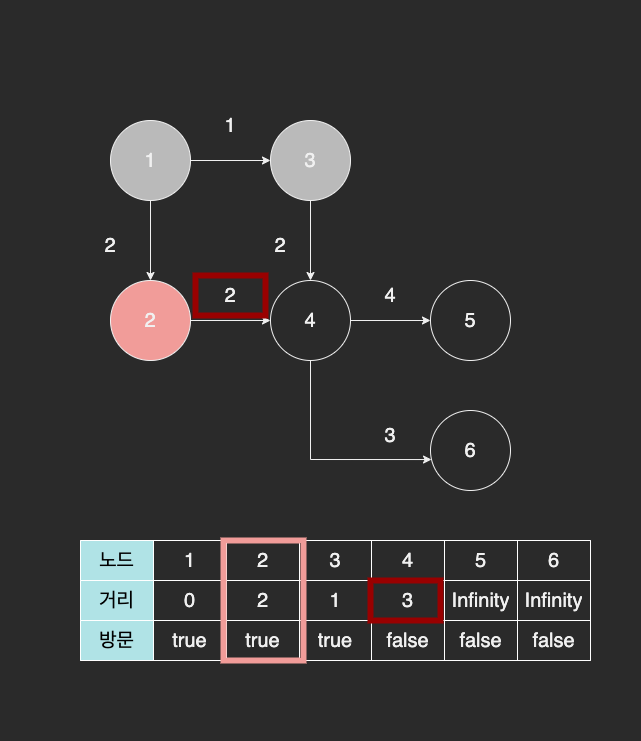

The diagram above was exported from draw.io. Its source (the exported page's mxGraphModel, read from the mxfile embedded in the PNG):
<mxGraphModel dx="904" dy="785" grid="1" gridSize="10" guides="1" tooltips="1" connect="1" arrows="1" fold="1" page="1" pageScale="1" pageWidth="827" pageHeight="1169" math="0" shadow="0">
  <root>
    <mxCell id="0" />
    <mxCell id="1" parent="0" />
    <mxCell id="0d-msn4kjI7o78ZU1Pk--20" value="" style="rounded=0;whiteSpace=wrap;html=1;fontSize=20;strokeWidth=1;strokeColor=none;" vertex="1" parent="1">
      <mxGeometry x="50" y="240" width="640" height="740" as="geometry" />
    </mxCell>
    <mxCell id="0d-msn4kjI7o78ZU1Pk--7" style="edgeStyle=orthogonalEdgeStyle;rounded=0;orthogonalLoop=1;jettySize=auto;html=1;fontSize=20;" edge="1" parent="1" source="0d-msn4kjI7o78ZU1Pk--1" target="0d-msn4kjI7o78ZU1Pk--3">
      <mxGeometry relative="1" as="geometry" />
    </mxCell>
    <mxCell id="0d-msn4kjI7o78ZU1Pk--8" style="edgeStyle=orthogonalEdgeStyle;rounded=0;orthogonalLoop=1;jettySize=auto;html=1;entryX=0.5;entryY=0;entryDx=0;entryDy=0;fontSize=20;" edge="1" parent="1" source="0d-msn4kjI7o78ZU1Pk--1" target="0d-msn4kjI7o78ZU1Pk--2">
      <mxGeometry relative="1" as="geometry" />
    </mxCell>
    <mxCell id="0d-msn4kjI7o78ZU1Pk--1" value="1" style="ellipse;whiteSpace=wrap;html=1;aspect=fixed;strokeWidth=1;fontSize=20;fillColor=#BABABA;" vertex="1" parent="1">
      <mxGeometry x="160" y="360" width="80" height="80" as="geometry" />
    </mxCell>
    <mxCell id="0d-msn4kjI7o78ZU1Pk--9" style="edgeStyle=orthogonalEdgeStyle;rounded=0;orthogonalLoop=1;jettySize=auto;html=1;entryX=0;entryY=0.5;entryDx=0;entryDy=0;fontSize=20;" edge="1" parent="1" source="0d-msn4kjI7o78ZU1Pk--2" target="0d-msn4kjI7o78ZU1Pk--4">
      <mxGeometry relative="1" as="geometry" />
    </mxCell>
    <mxCell id="0d-msn4kjI7o78ZU1Pk--2" value="2" style="ellipse;whiteSpace=wrap;html=1;aspect=fixed;strokeWidth=1;fontSize=20;fillColor=#F19C99;" vertex="1" parent="1">
      <mxGeometry x="160" y="520" width="80" height="80" as="geometry" />
    </mxCell>
    <mxCell id="0d-msn4kjI7o78ZU1Pk--10" style="edgeStyle=orthogonalEdgeStyle;rounded=0;orthogonalLoop=1;jettySize=auto;html=1;entryX=0.5;entryY=0;entryDx=0;entryDy=0;fontSize=20;" edge="1" parent="1" source="0d-msn4kjI7o78ZU1Pk--3" target="0d-msn4kjI7o78ZU1Pk--4">
      <mxGeometry relative="1" as="geometry" />
    </mxCell>
    <mxCell id="0d-msn4kjI7o78ZU1Pk--3" value="3" style="ellipse;whiteSpace=wrap;html=1;aspect=fixed;strokeWidth=1;fontSize=20;fillColor=#BABABA;" vertex="1" parent="1">
      <mxGeometry x="320" y="360" width="80" height="80" as="geometry" />
    </mxCell>
    <mxCell id="0d-msn4kjI7o78ZU1Pk--11" style="edgeStyle=orthogonalEdgeStyle;rounded=0;orthogonalLoop=1;jettySize=auto;html=1;entryX=0;entryY=0.5;entryDx=0;entryDy=0;fontSize=20;" edge="1" parent="1" source="0d-msn4kjI7o78ZU1Pk--4" target="0d-msn4kjI7o78ZU1Pk--5">
      <mxGeometry relative="1" as="geometry" />
    </mxCell>
    <mxCell id="0d-msn4kjI7o78ZU1Pk--13" style="edgeStyle=orthogonalEdgeStyle;rounded=0;orthogonalLoop=1;jettySize=auto;html=1;entryX=0.013;entryY=0.613;entryDx=0;entryDy=0;entryPerimeter=0;fontSize=20;exitX=0.5;exitY=1;exitDx=0;exitDy=0;" edge="1" parent="1" source="0d-msn4kjI7o78ZU1Pk--4" target="0d-msn4kjI7o78ZU1Pk--6">
      <mxGeometry relative="1" as="geometry" />
    </mxCell>
    <mxCell id="0d-msn4kjI7o78ZU1Pk--4" value="4" style="ellipse;whiteSpace=wrap;html=1;aspect=fixed;strokeWidth=1;fontSize=20;" vertex="1" parent="1">
      <mxGeometry x="320" y="520" width="80" height="80" as="geometry" />
    </mxCell>
    <mxCell id="0d-msn4kjI7o78ZU1Pk--5" value="5" style="ellipse;whiteSpace=wrap;html=1;aspect=fixed;strokeWidth=1;fontSize=20;" vertex="1" parent="1">
      <mxGeometry x="480" y="520" width="80" height="80" as="geometry" />
    </mxCell>
    <mxCell id="0d-msn4kjI7o78ZU1Pk--6" value="6" style="ellipse;whiteSpace=wrap;html=1;aspect=fixed;strokeWidth=1;fontSize=20;" vertex="1" parent="1">
      <mxGeometry x="480" y="650" width="80" height="80" as="geometry" />
    </mxCell>
    <mxCell id="0d-msn4kjI7o78ZU1Pk--14" value="1" style="text;html=1;strokeColor=none;fillColor=none;align=center;verticalAlign=middle;whiteSpace=wrap;rounded=0;fontSize=20;" vertex="1" parent="1">
      <mxGeometry x="250" y="350" width="60" height="30" as="geometry" />
    </mxCell>
    <mxCell id="0d-msn4kjI7o78ZU1Pk--15" value="2" style="text;html=1;strokeColor=none;fillColor=none;align=center;verticalAlign=middle;whiteSpace=wrap;rounded=0;fontSize=20;" vertex="1" parent="1">
      <mxGeometry x="130" y="470" width="60" height="30" as="geometry" />
    </mxCell>
    <mxCell id="0d-msn4kjI7o78ZU1Pk--16" value="2" style="text;html=1;strokeColor=none;fillColor=none;align=center;verticalAlign=middle;whiteSpace=wrap;rounded=0;fontSize=20;" vertex="1" parent="1">
      <mxGeometry x="250" y="520" width="60" height="30" as="geometry" />
    </mxCell>
    <mxCell id="0d-msn4kjI7o78ZU1Pk--17" value="2" style="text;html=1;strokeColor=none;fillColor=none;align=center;verticalAlign=middle;whiteSpace=wrap;rounded=0;fontSize=20;" vertex="1" parent="1">
      <mxGeometry x="300" y="470" width="60" height="30" as="geometry" />
    </mxCell>
    <mxCell id="0d-msn4kjI7o78ZU1Pk--18" value="4" style="text;html=1;strokeColor=none;fillColor=none;align=center;verticalAlign=middle;whiteSpace=wrap;rounded=0;fontSize=20;" vertex="1" parent="1">
      <mxGeometry x="410" y="520" width="60" height="30" as="geometry" />
    </mxCell>
    <mxCell id="0d-msn4kjI7o78ZU1Pk--19" value="3" style="text;html=1;strokeColor=none;fillColor=none;align=center;verticalAlign=middle;whiteSpace=wrap;rounded=0;fontSize=20;" vertex="1" parent="1">
      <mxGeometry x="410" y="660" width="60" height="30" as="geometry" />
    </mxCell>
    <mxCell id="0d-msn4kjI7o78ZU1Pk--21" value="" style="shape=table;startSize=0;container=1;collapsible=0;childLayout=tableLayout;fontSize=20;strokeWidth=1;" vertex="1" parent="1">
      <mxGeometry x="130" y="780" width="510" height="120" as="geometry" />
    </mxCell>
    <mxCell id="0d-msn4kjI7o78ZU1Pk--22" value="" style="shape=tableRow;horizontal=0;startSize=0;swimlaneHead=0;swimlaneBody=0;top=0;left=0;bottom=0;right=0;collapsible=0;dropTarget=0;fillColor=none;points=[[0,0.5],[1,0.5]];portConstraint=eastwest;fontSize=20;strokeWidth=1;" vertex="1" parent="0d-msn4kjI7o78ZU1Pk--21">
      <mxGeometry width="510" height="40" as="geometry" />
    </mxCell>
    <mxCell id="0d-msn4kjI7o78ZU1Pk--23" value="노드" style="shape=partialRectangle;html=1;whiteSpace=wrap;connectable=0;overflow=hidden;fillColor=#b0e3e6;top=1;left=1;bottom=1;right=1;pointerEvents=1;fontSize=20;strokeWidth=1;strokeColor=#FFFFFF;fontColor=#000000;" vertex="1" parent="0d-msn4kjI7o78ZU1Pk--22">
      <mxGeometry width="73" height="40" as="geometry">
        <mxRectangle width="73" height="40" as="alternateBounds" />
      </mxGeometry>
    </mxCell>
    <mxCell id="0d-msn4kjI7o78ZU1Pk--24" value="1" style="shape=partialRectangle;html=1;whiteSpace=wrap;connectable=0;overflow=hidden;fillColor=none;top=1;left=1;bottom=1;right=1;pointerEvents=1;fontSize=20;strokeWidth=1;strokeColor=#FFFFFF;" vertex="1" parent="0d-msn4kjI7o78ZU1Pk--22">
      <mxGeometry x="73" width="73" height="40" as="geometry">
        <mxRectangle width="73" height="40" as="alternateBounds" />
      </mxGeometry>
    </mxCell>
    <mxCell id="0d-msn4kjI7o78ZU1Pk--25" value="2" style="shape=partialRectangle;html=1;whiteSpace=wrap;connectable=0;overflow=hidden;fillColor=none;top=1;left=1;bottom=1;right=1;pointerEvents=1;fontSize=20;strokeWidth=1;strokeColor=#FFFFFF;" vertex="1" parent="0d-msn4kjI7o78ZU1Pk--22">
      <mxGeometry x="146" width="73" height="40" as="geometry">
        <mxRectangle width="73" height="40" as="alternateBounds" />
      </mxGeometry>
    </mxCell>
    <mxCell id="0d-msn4kjI7o78ZU1Pk--26" value="3" style="shape=partialRectangle;html=1;whiteSpace=wrap;connectable=0;overflow=hidden;fillColor=none;top=1;left=1;bottom=1;right=1;pointerEvents=1;fontSize=20;strokeWidth=1;strokeColor=#FFFFFF;" vertex="1" parent="0d-msn4kjI7o78ZU1Pk--22">
      <mxGeometry x="219" width="72" height="40" as="geometry">
        <mxRectangle width="72" height="40" as="alternateBounds" />
      </mxGeometry>
    </mxCell>
    <mxCell id="0d-msn4kjI7o78ZU1Pk--27" value="4" style="shape=partialRectangle;html=1;whiteSpace=wrap;connectable=0;overflow=hidden;fillColor=none;top=1;left=1;bottom=1;right=1;pointerEvents=1;fontSize=20;strokeWidth=1;strokeColor=#FFFFFF;" vertex="1" parent="0d-msn4kjI7o78ZU1Pk--22">
      <mxGeometry x="291" width="73" height="40" as="geometry">
        <mxRectangle width="73" height="40" as="alternateBounds" />
      </mxGeometry>
    </mxCell>
    <mxCell id="0d-msn4kjI7o78ZU1Pk--28" value="5" style="shape=partialRectangle;html=1;whiteSpace=wrap;connectable=0;overflow=hidden;fillColor=none;top=1;left=1;bottom=1;right=1;pointerEvents=1;fontSize=20;strokeWidth=1;strokeColor=#FFFFFF;" vertex="1" parent="0d-msn4kjI7o78ZU1Pk--22">
      <mxGeometry x="364" width="73" height="40" as="geometry">
        <mxRectangle width="73" height="40" as="alternateBounds" />
      </mxGeometry>
    </mxCell>
    <mxCell id="0d-msn4kjI7o78ZU1Pk--36" value="6" style="shape=partialRectangle;html=1;whiteSpace=wrap;connectable=0;overflow=hidden;fillColor=none;top=1;left=1;bottom=1;right=1;pointerEvents=1;fontSize=20;strokeWidth=1;strokeColor=#FFFFFF;" vertex="1" parent="0d-msn4kjI7o78ZU1Pk--22">
      <mxGeometry x="437" width="73" height="40" as="geometry">
        <mxRectangle width="73" height="40" as="alternateBounds" />
      </mxGeometry>
    </mxCell>
    <mxCell id="0d-msn4kjI7o78ZU1Pk--29" value="" style="shape=tableRow;horizontal=0;startSize=0;swimlaneHead=0;swimlaneBody=0;top=0;left=0;bottom=0;right=0;collapsible=0;dropTarget=0;fillColor=none;points=[[0,0.5],[1,0.5]];portConstraint=eastwest;fontSize=20;strokeWidth=1;" vertex="1" parent="0d-msn4kjI7o78ZU1Pk--21">
      <mxGeometry y="40" width="510" height="40" as="geometry" />
    </mxCell>
    <mxCell id="0d-msn4kjI7o78ZU1Pk--30" value="거리" style="shape=partialRectangle;html=1;whiteSpace=wrap;connectable=0;overflow=hidden;fillColor=#b0e3e6;top=1;left=1;bottom=1;right=1;pointerEvents=1;fontSize=20;strokeWidth=1;strokeColor=#FFFFFF;fontColor=#000000;" vertex="1" parent="0d-msn4kjI7o78ZU1Pk--29">
      <mxGeometry width="73" height="40" as="geometry">
        <mxRectangle width="73" height="40" as="alternateBounds" />
      </mxGeometry>
    </mxCell>
    <mxCell id="0d-msn4kjI7o78ZU1Pk--31" value="0" style="shape=partialRectangle;html=1;whiteSpace=wrap;connectable=0;overflow=hidden;fillColor=none;top=1;left=1;bottom=1;right=1;pointerEvents=1;fontSize=20;strokeWidth=1;strokeColor=#FFFFFF;" vertex="1" parent="0d-msn4kjI7o78ZU1Pk--29">
      <mxGeometry x="73" width="73" height="40" as="geometry">
        <mxRectangle width="73" height="40" as="alternateBounds" />
      </mxGeometry>
    </mxCell>
    <mxCell id="0d-msn4kjI7o78ZU1Pk--32" value="2" style="shape=partialRectangle;html=1;whiteSpace=wrap;connectable=0;overflow=hidden;fillColor=none;top=1;left=1;bottom=1;right=1;pointerEvents=1;fontSize=20;strokeWidth=1;strokeColor=#FFFFFF;" vertex="1" parent="0d-msn4kjI7o78ZU1Pk--29">
      <mxGeometry x="146" width="73" height="40" as="geometry">
        <mxRectangle width="73" height="40" as="alternateBounds" />
      </mxGeometry>
    </mxCell>
    <mxCell id="0d-msn4kjI7o78ZU1Pk--33" value="1" style="shape=partialRectangle;html=1;whiteSpace=wrap;connectable=0;overflow=hidden;fillColor=none;top=1;left=1;bottom=1;right=1;pointerEvents=1;fontSize=20;strokeWidth=1;strokeColor=#FFFFFF;" vertex="1" parent="0d-msn4kjI7o78ZU1Pk--29">
      <mxGeometry x="219" width="72" height="40" as="geometry">
        <mxRectangle width="72" height="40" as="alternateBounds" />
      </mxGeometry>
    </mxCell>
    <mxCell id="0d-msn4kjI7o78ZU1Pk--34" value="&lt;span style=&quot;&quot;&gt;3&lt;/span&gt;" style="shape=partialRectangle;html=1;whiteSpace=wrap;connectable=0;overflow=hidden;fillColor=none;top=1;left=1;bottom=1;right=1;pointerEvents=1;fontSize=20;strokeWidth=1;strokeColor=#FFFFFF;" vertex="1" parent="0d-msn4kjI7o78ZU1Pk--29">
      <mxGeometry x="291" width="73" height="40" as="geometry">
        <mxRectangle width="73" height="40" as="alternateBounds" />
      </mxGeometry>
    </mxCell>
    <mxCell id="0d-msn4kjI7o78ZU1Pk--35" value="&lt;span style=&quot;&quot;&gt;Infinity&lt;/span&gt;" style="shape=partialRectangle;html=1;whiteSpace=wrap;connectable=0;overflow=hidden;fillColor=none;top=1;left=1;bottom=1;right=1;pointerEvents=1;fontSize=20;strokeWidth=1;strokeColor=#FFFFFF;" vertex="1" parent="0d-msn4kjI7o78ZU1Pk--29">
      <mxGeometry x="364" width="73" height="40" as="geometry">
        <mxRectangle width="73" height="40" as="alternateBounds" />
      </mxGeometry>
    </mxCell>
    <mxCell id="0d-msn4kjI7o78ZU1Pk--37" value="&lt;span style=&quot;&quot;&gt;Infinity&lt;/span&gt;" style="shape=partialRectangle;html=1;whiteSpace=wrap;connectable=0;overflow=hidden;fillColor=none;top=1;left=1;bottom=1;right=1;pointerEvents=1;fontSize=20;strokeWidth=1;strokeColor=#FFFFFF;" vertex="1" parent="0d-msn4kjI7o78ZU1Pk--29">
      <mxGeometry x="437" width="73" height="40" as="geometry">
        <mxRectangle width="73" height="40" as="alternateBounds" />
      </mxGeometry>
    </mxCell>
    <mxCell id="0d-msn4kjI7o78ZU1Pk--59" style="shape=tableRow;horizontal=0;startSize=0;swimlaneHead=0;swimlaneBody=0;top=0;left=0;bottom=0;right=0;collapsible=0;dropTarget=0;fillColor=none;points=[[0,0.5],[1,0.5]];portConstraint=eastwest;fontSize=20;strokeWidth=1;" vertex="1" parent="0d-msn4kjI7o78ZU1Pk--21">
      <mxGeometry y="80" width="510" height="40" as="geometry" />
    </mxCell>
    <mxCell id="0d-msn4kjI7o78ZU1Pk--60" value="방문" style="shape=partialRectangle;html=1;whiteSpace=wrap;connectable=0;overflow=hidden;fillColor=#b0e3e6;top=1;left=1;bottom=1;right=1;pointerEvents=1;fontSize=20;strokeWidth=1;strokeColor=#FFFFFF;fontColor=#000000;" vertex="1" parent="0d-msn4kjI7o78ZU1Pk--59">
      <mxGeometry width="73" height="40" as="geometry">
        <mxRectangle width="73" height="40" as="alternateBounds" />
      </mxGeometry>
    </mxCell>
    <mxCell id="0d-msn4kjI7o78ZU1Pk--61" value="true" style="shape=partialRectangle;html=1;whiteSpace=wrap;connectable=0;overflow=hidden;fillColor=none;top=1;left=1;bottom=1;right=1;pointerEvents=1;fontSize=20;strokeWidth=1;strokeColor=#FFFFFF;" vertex="1" parent="0d-msn4kjI7o78ZU1Pk--59">
      <mxGeometry x="73" width="73" height="40" as="geometry">
        <mxRectangle width="73" height="40" as="alternateBounds" />
      </mxGeometry>
    </mxCell>
    <mxCell id="0d-msn4kjI7o78ZU1Pk--62" value="true" style="shape=partialRectangle;html=1;whiteSpace=wrap;connectable=0;overflow=hidden;fillColor=none;top=1;left=1;bottom=1;right=1;pointerEvents=1;fontSize=20;strokeWidth=1;strokeColor=#FFFFFF;" vertex="1" parent="0d-msn4kjI7o78ZU1Pk--59">
      <mxGeometry x="146" width="73" height="40" as="geometry">
        <mxRectangle width="73" height="40" as="alternateBounds" />
      </mxGeometry>
    </mxCell>
    <mxCell id="0d-msn4kjI7o78ZU1Pk--63" value="true" style="shape=partialRectangle;html=1;whiteSpace=wrap;connectable=0;overflow=hidden;fillColor=none;top=1;left=1;bottom=1;right=1;pointerEvents=1;fontSize=20;strokeWidth=1;strokeColor=#FFFFFF;" vertex="1" parent="0d-msn4kjI7o78ZU1Pk--59">
      <mxGeometry x="219" width="72" height="40" as="geometry">
        <mxRectangle width="72" height="40" as="alternateBounds" />
      </mxGeometry>
    </mxCell>
    <mxCell id="0d-msn4kjI7o78ZU1Pk--64" value="&lt;span style=&quot;&quot;&gt;false&lt;/span&gt;" style="shape=partialRectangle;html=1;whiteSpace=wrap;connectable=0;overflow=hidden;fillColor=none;top=1;left=1;bottom=1;right=1;pointerEvents=1;fontSize=20;strokeWidth=1;strokeColor=#FFFFFF;" vertex="1" parent="0d-msn4kjI7o78ZU1Pk--59">
      <mxGeometry x="291" width="73" height="40" as="geometry">
        <mxRectangle width="73" height="40" as="alternateBounds" />
      </mxGeometry>
    </mxCell>
    <mxCell id="0d-msn4kjI7o78ZU1Pk--65" value="&lt;span style=&quot;&quot;&gt;false&lt;/span&gt;" style="shape=partialRectangle;html=1;whiteSpace=wrap;connectable=0;overflow=hidden;fillColor=none;top=1;left=1;bottom=1;right=1;pointerEvents=1;fontSize=20;strokeWidth=1;strokeColor=#FFFFFF;" vertex="1" parent="0d-msn4kjI7o78ZU1Pk--59">
      <mxGeometry x="364" width="73" height="40" as="geometry">
        <mxRectangle width="73" height="40" as="alternateBounds" />
      </mxGeometry>
    </mxCell>
    <mxCell id="0d-msn4kjI7o78ZU1Pk--66" value="&lt;span style=&quot;&quot;&gt;false&lt;/span&gt;" style="shape=partialRectangle;html=1;whiteSpace=wrap;connectable=0;overflow=hidden;fillColor=none;top=1;left=1;bottom=1;right=1;pointerEvents=1;fontSize=20;strokeWidth=1;strokeColor=#FFFFFF;" vertex="1" parent="0d-msn4kjI7o78ZU1Pk--59">
      <mxGeometry x="437" width="73" height="40" as="geometry">
        <mxRectangle width="73" height="40" as="alternateBounds" />
      </mxGeometry>
    </mxCell>
    <mxCell id="0d-msn4kjI7o78ZU1Pk--38" value="" style="rounded=0;whiteSpace=wrap;html=1;fontSize=20;fontColor=#000000;strokeColor=#F19C99;strokeWidth=6;fillColor=none;" vertex="1" parent="1">
      <mxGeometry x="273" y="780" width="80" height="120" as="geometry" />
    </mxCell>
    <mxCell id="0d-msn4kjI7o78ZU1Pk--70" value="" style="rounded=0;whiteSpace=wrap;html=1;fontSize=20;fontColor=#000000;strokeColor=#990000;strokeWidth=6;fillColor=none;" vertex="1" parent="1">
      <mxGeometry x="245" y="515" width="70" height="40" as="geometry" />
    </mxCell>
    <mxCell id="0d-msn4kjI7o78ZU1Pk--73" value="" style="rounded=0;whiteSpace=wrap;html=1;fontSize=20;fontColor=#000000;strokeColor=#990000;strokeWidth=6;fillColor=none;" vertex="1" parent="1">
      <mxGeometry x="420" y="820" width="70" height="40" as="geometry" />
    </mxCell>
  </root>
</mxGraphModel>